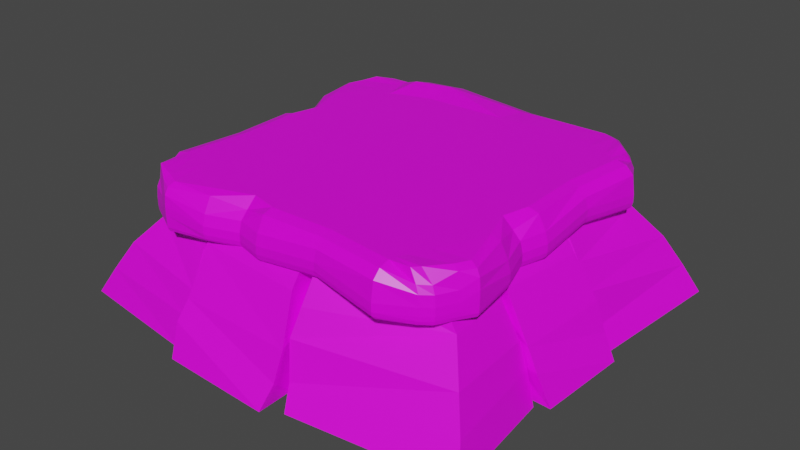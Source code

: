 # Source: fbx-grass-top-small.blend  (saved by Blender 2.80.75; exported with 4.5.12 LTS)
import bpy
from mathutils import Matrix  # noqa: F401  (used for matrix-valued properties, if any)

bpy.ops.wm.read_factory_settings(use_empty=True)
scene = bpy.context.scene
scene.name = 'Scene'

# ---- collections
col_collection = bpy.data.collections.new('Collection'); scene.collection.children.link(col_collection)

# ---- images (referenced by path relative to the original .blend; pixels are not part of the script)
import os
ASSET_DIR = os.environ.get("B2B_ASSET_DIR", "")  # directory of the original .blend (textures are referenced by path, not embedded)
HERE = os.path.dirname(os.path.abspath(__file__))  # packed textures are extracted next to this script under _unpacked/

def load_image(name, relpath, width, height, colorspace="sRGB"):
    """Load a texture the original file referenced (path relative to the .blend, or extracted next to this script)."""
    p = next((c for c in (os.path.join(HERE, relpath), os.path.join(ASSET_DIR, relpath)) if relpath and os.path.exists(c)), "")
    if p:
        img = bpy.data.images.load(p, check_existing=True)
        img.name = name
    else:  # same state as the original file: an image datablock whose file is absent (Cycles renders it pink)
        img = bpy.data.images.new(name, width, height)
        img.source = "FILE"
        img.filepath = "//" + (relpath or name)
    img.colorspace_settings.name = colorspace
    return img
img_texture_grass_png = load_image('Texture_Grass.png', 'Texture_Grass.png', 1024, 1024, 'sRGB')
img_texture_trees_and_rocks_png = load_image('texture-trees-and-rocks.png', 'texture-trees-and-rocks.png', 1024, 1024, 'sRGB')

# ---- materials (node trees are filled in below, after node groups)
mat_material_floor_grass = bpy.data.materials.new('Material_Floor_Grass')
mat_material_floor_grass.alpha_threshold = 0.0
mat_material_floor_grass.use_transparent_shadow = False
mat_material_floor_grass.line_color = (0.0, 0.0, 0.0, 1.0)
mat_material_001 = bpy.data.materials.new('Material.001')
mat_material_001.use_transparent_shadow = False

# ---- material node trees
mat_material_floor_grass.use_nodes = True; mat_material_floor_grass.node_tree.nodes.clear()
_N = mat_material_floor_grass.node_tree.nodes; _L = mat_material_floor_grass.node_tree.links
n0 = _N.new('ShaderNodeOutputMaterial'); n0.name = 'Material Output'; n0.location = (300, 300)
n1 = _N.new('ShaderNodeBsdfPrincipled'); n1.name = 'Principled BSDF'; n1.location = (10, 300)
n1.distribution = 'GGX'
n1.subsurface_method = 'BURLEY'
n1.inputs[2].default_value = 0.4
n1.inputs[3].default_value = 1.45
n1.inputs[27].default_value = (0.0, 0.0, 0.0, 1.0)
n1.inputs[28].default_value = 1.0
n2 = _N.new('ShaderNodeTexImage'); n2.name = 'Image Texture'; n2.location = (-280, 280)
n2.image = img_texture_grass_png
_L.new(n1.outputs[0], n0.inputs[0])
_L.new(n2.outputs[0], n1.inputs[0])
n0.is_active_output = True
mat_material_001.use_nodes = True; mat_material_001.node_tree.nodes.clear()
_N = mat_material_001.node_tree.nodes; _L = mat_material_001.node_tree.links
n0 = _N.new('ShaderNodeOutputMaterial'); n0.name = 'Material Output'; n0.location = (300, 300)
n1 = _N.new('ShaderNodeBsdfPrincipled'); n1.name = 'Principled BSDF'; n1.location = (10, 300)
n1.distribution = 'GGX'
n1.subsurface_method = 'BURLEY'
n1.inputs[3].default_value = 1.45
n1.inputs[27].default_value = (0.0, 0.0, 0.0, 1.0)
n1.inputs[28].default_value = 1.0
n2 = _N.new('ShaderNodeTexImage'); n2.name = 'Image Texture'; n2.location = (-280, 280)
n2.image = img_texture_trees_and_rocks_png
_L.new(n1.outputs[0], n0.inputs[0])
_L.new(n2.outputs[0], n1.inputs[0])
n0.is_active_output = True

# ---- world
world_world = bpy.data.worlds.new('World'); scene.world = world_world
world_world.use_nodes = True; world_world.node_tree.nodes.clear()
_N = world_world.node_tree.nodes; _L = world_world.node_tree.links
n0 = _N.new('ShaderNodeOutputWorld'); n0.name = 'World Output'; n0.location = (300, 300)
n1 = _N.new('ShaderNodeBackground'); n1.name = 'Background'; n1.location = (10, 300)
n1.inputs[0].default_value = (0.05088, 0.05088, 0.05088, 1.0)
_L.new(n1.outputs[0], n0.inputs[0])
n0.is_active_output = True
world_world.color = (0.05088, 0.05088, 0.05088)
world_world.use_sun_shadow = False
world_world.sun_shadow_jitter_overblur = 0.0

# ---- meshes
me_cube = bpy.data.meshes.new('Cube')
me_cube.from_pydata([(1.929, -2.071, 1.742), (2.163, -1.52, 1.456), (2.114, -1.716, 1.892), (1.93, -1.984, 1.911), (2.201, -1.527, 1.883), (1.832, -2.04, 1.892), (2.208, -1.741, 1.282), (2.076, -1.98, 1.282), (2.307, -1.554, 1.272), (1.939, -2.076, 1.282), (2.292, -1.55, 1.832), (1.714, -1.612, 1.892), (1.641, -1.864, 1.892), (1.474, -1.545, 1.892), (1.862, -1.44, 1.892), (1.776, 1.568, 1.389), (1.667, 0.6825, 1.389), (1.689, -0.1729, 1.297), (1.599, -0.5285, 1.297), (1.747, -0.9672, 1.297), (2.226, -1.747, 1.298), (2.057, 1.568, 1.892), (1.948, 0.6825, 1.892), (1.971, -0.1729, 1.892), (1.88, -0.5285, 1.892), (2.028, -0.9672, 1.892), (2.098, -1.987, 1.298), (2.327, -1.559, 1.289), (2.167, -0.9672, 1.855), (2.019, -0.5285, 1.764), (2.109, -0.1729, 1.855), (2.087, 0.6825, 1.855), (2.196, 1.568, 1.855), (1.966, -2.085, 1.298), (2.268, -0.9672, 1.662), (2.12, -0.5285, 1.662), (2.211, -0.1729, 1.662), (2.188, 0.6825, 1.754), (2.297, 1.568, 1.754), (2.244, -1.752, 1.509), (2.305, -0.9672, 1.524), (2.157, -0.5285, 1.524), (2.248, -0.1729, 1.524), (2.225, 0.6825, 1.615), (2.334, 1.568, 1.509), (2.334, 1.568, 1.404), (2.225, 0.6825, 1.51), (2.248, -0.1729, 1.418), (2.157, -0.5285, 1.418), (2.305, -0.9672, 1.418), (2.118, -1.994, 1.509), (2.347, -1.563, 1.606), (2.289, -0.9672, 1.358), (2.141, -0.5285, 1.358), (2.232, -0.1729, 1.358), (2.209, 0.6825, 1.449), (2.318, 1.568, 1.343), (1.989, -2.095, 1.509), (2.245, -0.9672, 1.313), (2.097, -0.5285, 1.313), (2.187, -0.1729, 1.313), (2.164, 0.6825, 1.405), (2.274, 1.568, 1.298), (1.79, -1.895, 1.389), (2.184, -0.9672, 1.297), (2.036, -0.5285, 1.389), (2.126, -0.1729, 1.297), (2.104, 0.6825, 1.389), (2.213, 1.568, 1.282), (1.568, -2.318, 1.343), (1.568, -2.334, 1.509), (2.039, -1.695, 1.389), (1.701, -1.876, 1.453), (1.243, -0.9672, 1.892), (1.123, -0.5285, 1.892), (1.196, -0.1729, 1.892), (1.178, 0.6825, 1.892), (1.52, 2.163, 1.456), (1.876, 1.701, 1.453), (1.695, 2.039, 1.389), (1.895, 1.79, 1.389), (2.095, 1.989, 1.509), (1.563, 2.347, 1.606), (1.994, 2.118, 1.509), (1.752, 2.244, 1.509), (2.085, 1.966, 1.298), (1.559, 2.327, 1.289), (1.987, 2.098, 1.298), (1.747, 2.226, 1.298), (2.076, 1.939, 1.282), (1.554, 2.307, 1.272), (1.98, 2.076, 1.282), (1.741, 2.208, 1.282), (2.04, 1.832, 1.892), (1.527, 2.201, 1.883), (1.902, 1.945, 1.911), (1.716, 2.114, 1.892), (1.977, 1.578, 1.892), (1.44, 1.862, 1.892), (1.545, 1.474, 1.892), (1.864, 1.641, 1.892), (1.612, 1.714, 1.892), (1.55, 2.292, 1.832), (2.071, 1.929, 1.742), (1.738, 2.195, 1.844), (1.976, 2.065, 1.74), (1.563, 2.347, 1.5), (2.095, 1.99, 1.404), (1.752, 2.244, 1.404), (1.994, 2.118, 1.404), (1.562, 2.342, 1.333), (2.093, 1.984, 1.343), (1.75, 2.24, 1.343), (1.992, 2.113, 1.343), (1.56, 2.335, 1.744), (2.09, 1.975, 1.647), (1.749, 2.233, 1.647), (1.99, 2.105, 1.647), (-1.333, 2.283, 1.369), (-0.8076, 2.366, 1.456), (0.3522, 2.34, 1.379), (0.8322, 2.333, 1.379), (0.8054, 2.13, 1.456), (0.3199, 2.08, 1.379), (-0.8292, 2.047, 1.456), (-1.339, 1.907, 1.369), (-1.331, 2.356, 1.821), (-0.8034, 2.427, 1.821), (0.3586, 2.39, 1.744), (0.8375, 2.372, 1.744), (0.8398, 2.389, 1.606), (0.3614, 2.412, 1.606), (-0.8015, 2.454, 1.683), (-1.331, 2.388, 1.596), (0.8398, 2.389, 1.5), (0.3614, 2.412, 1.5), (-0.8015, 2.454, 1.577), (-1.331, 2.388, 1.49), (-1.331, 2.374, 1.43), (-0.8023, 2.442, 1.517), (0.3602, 2.403, 1.439), (0.8388, 2.381, 1.439), (0.836, 2.361, 1.395), (0.3568, 2.376, 1.395), (-0.8046, 2.41, 1.472), (-1.332, 2.336, 1.385), (-1.375, 1.602, 1.892), (-0.9165, 1.743, 1.892), (0.2148, 1.777, 1.892), (0.7364, 1.829, 1.892), (0.8022, 2.184, 1.883), (0.2982, 2.149, 1.883), (-0.8674, 2.132, 1.96), (-1.373, 2.007, 1.96), (0.8294, 2.312, 1.827), (0.3488, 2.313, 1.822), (-0.8099, 2.333, 1.894), (-1.333, 2.245, 1.889), (2.195, -1.738, 1.844), (2.065, -1.976, 1.74), (2.347, -1.563, 1.5), (1.99, -2.095, 1.404), (2.244, -1.752, 1.404), (2.118, -1.994, 1.404), (2.342, -1.562, 1.333), (1.984, -2.093, 1.343), (2.24, -1.75, 1.343), (2.113, -1.992, 1.343), (2.335, -1.56, 1.744), (1.975, -2.09, 1.647), (2.233, -1.749, 1.647), (2.105, -1.99, 1.647), (-2.071, -1.929, 1.742), (-1.52, -2.163, 1.456), (-1.716, -2.114, 1.892), (-1.999, -2.013, 1.911), (-1.527, -2.201, 1.883), (-2.04, -1.832, 1.892), (-1.741, -2.208, 1.282), (-1.98, -2.076, 1.282), (-1.554, -2.307, 1.272), (-2.076, -1.939, 1.282), (-1.55, -2.292, 1.832), (-1.612, -1.714, 1.892), (-1.864, -1.641, 1.892), (-1.44, -1.862, 1.892), (-2.213, -1.568, 1.282), (-1.747, -2.226, 1.298), (-1.987, -2.098, 1.298), (-1.559, -2.327, 1.289), (-2.085, -1.966, 1.298), (-1.752, -2.244, 1.509), (-1.994, -2.118, 1.509), (-1.563, -2.347, 1.606), (-2.095, -1.989, 1.509), (-1.895, -1.79, 1.389), (-2.274, -1.568, 1.298), (-2.318, -1.568, 1.343), (-2.334, -1.568, 1.404), (-2.057, -1.568, 1.892), (-2.297, -1.568, 1.754), (-2.196, -1.568, 1.855), (-1.695, -2.039, 1.389), (-1.876, -1.701, 1.453), (-1.738, -2.195, 1.844), (-1.976, -2.065, 1.74), (-1.563, -2.347, 1.5), (-2.095, -1.99, 1.404), (-1.752, -2.244, 1.404), (-1.994, -2.118, 1.404), (-1.562, -2.342, 1.333), (-2.093, -1.984, 1.343), (-1.75, -2.24, 1.343), (-1.992, -2.113, 1.343), (-1.56, -2.335, 1.744), (-2.09, -1.975, 1.647), (-1.749, -2.233, 1.647), (-1.99, -2.105, 1.647), (-1.929, 2.071, 1.742), (-2.163, 1.52, 1.456), (-1.578, 1.977, 1.892), (-2.114, 1.716, 1.892), (-2.028, 1.917, 1.911), (-2.201, 1.527, 1.883), (-1.832, 2.04, 1.892), (-2.208, 1.741, 1.282), (-2.076, 1.98, 1.282), (-2.307, 1.554, 1.272), (-1.939, 2.076, 1.282), (-2.292, 1.55, 1.832), (-1.714, 1.612, 1.892), (-1.641, 1.864, 1.892), (-1.474, 1.545, 1.892), (-1.862, 1.44, 1.892), (-1.568, 2.213, 1.282), (-2.226, 1.747, 1.298), (-2.098, 1.987, 1.298), (-2.327, 1.559, 1.289), (-1.966, 2.085, 1.298), (-2.244, 1.752, 1.509), (-2.118, 1.994, 1.509), (-2.347, 1.563, 1.606), (-1.989, 2.095, 1.509), (-1.79, 1.895, 1.389), (-1.568, 2.274, 1.298), (-1.568, 2.318, 1.343), (-1.568, 2.334, 1.404), (-1.568, 2.334, 1.509), (-1.568, 2.057, 1.892), (-1.568, 1.776, 1.389), (-1.568, 2.297, 1.754), (-1.568, 2.196, 1.855), (-2.039, 1.695, 1.389), (-1.701, 1.876, 1.453), (-2.195, 1.738, 1.844), (-2.065, 1.976, 1.74), (-2.347, 1.563, 1.5), (-1.99, 2.095, 1.404), (-2.244, 1.752, 1.404), (-2.118, 1.994, 1.404), (-2.342, 1.562, 1.333), (-1.984, 2.093, 1.343), (-2.24, 1.75, 1.343), (-2.113, 1.992, 1.343), (-2.335, 1.56, 1.744), (-1.975, 2.09, 1.647), (-2.233, 1.749, 1.647), (-2.105, 1.99, 1.647), (1.568, -1.776, 1.389), (0.6825, -1.667, 1.389), (-0.1729, -1.689, 1.297), (-0.5285, -1.599, 1.297), (-0.9672, -1.747, 1.297), (1.568, -2.057, 1.892), (0.6825, -1.948, 1.892), (-0.1729, -1.971, 1.892), (-0.5285, -1.88, 1.892), (-0.9672, -2.028, 1.892), (-0.9672, -2.167, 1.855), (-0.5285, -2.019, 1.764), (-0.1729, -2.109, 1.855), (0.6825, -2.087, 1.855), (1.568, -2.196, 1.855), (-0.9672, -2.268, 1.662), (-0.5285, -2.12, 1.662), (-0.1729, -2.211, 1.662), (0.6825, -2.188, 1.754), (1.568, -2.297, 1.754), (-0.9672, -2.305, 1.524), (-0.5285, -2.157, 1.524), (-0.1729, -2.248, 1.524), (0.6825, -2.225, 1.615), (1.568, -2.334, 1.404), (0.6825, -2.225, 1.51), (-0.1729, -2.248, 1.418), (-0.5285, -2.157, 1.418), (-0.9672, -2.305, 1.418), (-0.9672, -2.289, 1.358), (-0.5285, -2.141, 1.358), (-0.1729, -2.232, 1.358), (0.6825, -2.209, 1.449), (-0.9672, -2.245, 1.313), (-0.5285, -2.097, 1.313), (-0.1729, -2.187, 1.313), (0.6825, -2.164, 1.405), (1.568, -2.274, 1.298), (-0.9672, -2.184, 1.297), (-0.5285, -2.036, 1.389), (-0.1729, -2.126, 1.297), (0.6825, -2.104, 1.389), (1.568, -2.213, 1.282), (-0.9672, -1.243, 1.892), (-0.5285, -1.123, 1.892), (-0.1729, -1.196, 1.892), (0.6825, -1.178, 1.892), (1.578, -1.977, 1.892), (-1.776, -1.568, 1.389), (-1.667, -0.6825, 1.389), (-1.689, 0.1729, 1.297), (-1.599, 0.5285, 1.297), (-1.747, 0.9672, 1.297), (-1.948, -0.6825, 1.892), (-1.971, 0.1729, 1.892), (-1.88, 0.5285, 1.892), (-2.028, 0.9672, 1.892), (-2.167, 0.9672, 1.855), (-2.019, 0.5285, 1.764), (-2.109, 0.1729, 1.855), (-2.087, -0.6825, 1.855), (-2.268, 0.9672, 1.662), (-2.12, 0.5285, 1.662), (-2.211, 0.1729, 1.662), (-2.188, -0.6825, 1.754), (-2.305, 0.9672, 1.524), (-2.157, 0.5285, 1.524), (-2.248, 0.1729, 1.524), (-2.225, -0.6825, 1.615), (-2.334, -1.568, 1.509), (-2.225, -0.6825, 1.51), (-2.248, 0.1729, 1.418), (-2.157, 0.5285, 1.418), (-2.305, 0.9672, 1.418), (-2.289, 0.9672, 1.358), (-2.141, 0.5285, 1.358), (-2.232, 0.1729, 1.358), (-2.209, -0.6825, 1.449), (-2.245, 0.9672, 1.313), (-2.097, 0.5285, 1.313), (-2.187, 0.1729, 1.313), (-2.164, -0.6825, 1.405), (-2.184, 0.9672, 1.297), (-2.036, 0.5285, 1.389), (-2.126, 0.1729, 1.297), (-2.104, -0.6825, 1.389), (-1.243, 0.9672, 1.892), (-1.123, 0.5285, 1.892), (-1.196, 0.1729, 1.892), (-1.178, -0.6825, 1.892), (-1.977, -1.578, 1.892), (-1.545, -1.474, 1.892)], [], [(7, 26, 33, 9), (6, 20, 26, 7), (8, 27, 20, 6), (167, 163, 161, 165), (166, 162, 163, 167), (164, 160, 162, 166), (26, 167, 165, 33), (20, 166, 167, 26), (44, 43, 46, 45), (43, 42, 47, 46), (42, 41, 48, 47), (41, 40, 49, 48), (27, 164, 166, 20), (62, 61, 67, 68), (61, 60, 66, 67), (60, 59, 65, 66), (59, 58, 64, 65), (50, 171, 169, 57), (56, 55, 61, 62), (55, 54, 60, 61), (54, 53, 59, 60), (53, 52, 58, 59), (39, 170, 171, 50), (45, 46, 55, 56), (46, 47, 54, 55), (47, 48, 53, 54), (48, 49, 52, 53), (51, 168, 170, 39), (68, 67, 16, 15), (67, 66, 17, 16), (66, 65, 18, 17), (65, 64, 19, 18), (3, 12, 315, 5), (38, 37, 43, 44), (37, 36, 42, 43), (36, 35, 41, 42), (35, 34, 40, 41), (2, 11, 12, 3), (32, 31, 37, 38), (31, 30, 36, 37), (30, 29, 35, 36), (29, 28, 34, 35), (4, 14, 11, 2), (21, 22, 31, 32), (22, 23, 30, 31), (23, 24, 29, 30), (24, 25, 28, 29), (11, 14, 13), (12, 11, 13), (315, 12, 13), (73, 25, 24, 74), (74, 24, 23, 75), (75, 23, 22, 76), (21, 32, 103, 93), (44, 45, 107, 81), (68, 15, 78, 89), (32, 38, 115, 103), (62, 68, 89, 85), (45, 56, 111, 107), (56, 62, 85, 111), (38, 44, 81, 115), (76, 22, 21, 97, 99), (273, 282, 0, 5), (97, 21, 93), (63, 7, 9, 72), (71, 6, 7, 63), (1, 8, 6, 71), (171, 159, 0, 169), (170, 158, 159, 171), (315, 273, 5), (168, 10, 158, 170), (287, 70, 57, 169), (69, 305, 33, 165), (292, 69, 165, 161), (305, 310, 9, 33), (282, 287, 169, 0), (310, 268, 72, 9), (97, 100, 99), (100, 101, 99), (101, 98, 99), (94, 98, 101, 96), (96, 101, 100, 95), (95, 100, 97, 93), (82, 114, 116, 84), (84, 116, 117, 83), (83, 117, 115, 81), (86, 110, 112, 88), (88, 112, 113, 87), (87, 113, 111, 85), (110, 106, 108, 112), (112, 108, 109, 113), (113, 109, 107, 111), (90, 86, 88, 92), (92, 88, 87, 91), (91, 87, 85, 89), (114, 102, 104, 116), (116, 104, 105, 117), (117, 105, 103, 115), (77, 90, 92, 79), (79, 92, 91, 80), (80, 91, 89, 78), (106, 82, 84, 108), (108, 84, 83, 109), (109, 83, 81, 107), (102, 94, 96, 104), (104, 96, 95, 105), (105, 95, 93, 103), (70, 292, 161, 57), (90, 77, 122, 121), (121, 122, 123, 120), (120, 123, 124, 119), (119, 124, 125, 118), (114, 82, 130, 129), (129, 130, 131, 128), (128, 131, 132, 127), (127, 132, 133, 126), (98, 94, 150, 149), (149, 150, 151, 148), (148, 151, 152, 147), (147, 152, 153, 146), (86, 90, 121, 142), (142, 121, 120, 143), (143, 120, 119, 144), (144, 119, 118, 145), (110, 86, 142, 141), (141, 142, 143, 140), (140, 143, 144, 139), (139, 144, 145, 138), (82, 106, 134, 130), (130, 134, 135, 131), (131, 135, 136, 132), (132, 136, 137, 133), (106, 110, 141, 134), (134, 141, 140, 135), (135, 140, 139, 136), (136, 139, 138, 137), (94, 102, 154, 150), (150, 154, 155, 151), (151, 155, 156, 152), (152, 156, 157, 153), (102, 114, 129, 154), (154, 129, 128, 155), (155, 128, 127, 156), (156, 127, 126, 157), (160, 51, 39, 162), (162, 39, 50, 163), (163, 50, 57, 161), (10, 4, 2, 158), (158, 2, 3, 159), (159, 3, 5, 0), (179, 188, 190, 181), (178, 187, 188, 179), (180, 189, 187, 178), (213, 209, 207, 211), (212, 208, 209, 213), (210, 206, 208, 212), (188, 213, 211, 190), (187, 212, 213, 188), (189, 210, 212, 187), (192, 217, 215, 194), (191, 216, 217, 192), (193, 214, 216, 191), (175, 184, 358, 177), (174, 183, 184, 175), (176, 185, 183, 174), (183, 185, 359), (184, 183, 359), (358, 184, 359), (199, 201, 172, 177), (195, 179, 181, 203), (202, 178, 179, 195), (173, 180, 178, 202), (217, 205, 172, 215), (216, 204, 205, 217), (358, 199, 177), (214, 182, 204, 216), (200, 337, 194, 215), (197, 196, 190, 211), (198, 197, 211, 207), (196, 186, 181, 190), (201, 200, 215, 172), (186, 316, 203, 181), (337, 198, 207, 194), (206, 193, 191, 208), (208, 191, 192, 209), (209, 192, 194, 207), (182, 176, 174, 204), (204, 174, 175, 205), (205, 175, 177, 172), (226, 236, 238, 228), (225, 235, 236, 226), (227, 237, 235, 225), (263, 259, 257, 261), (262, 258, 259, 263), (260, 256, 258, 262), (236, 263, 261, 238), (235, 262, 263, 236), (237, 260, 262, 235), (240, 267, 265, 242), (239, 266, 267, 240), (241, 264, 266, 239), (222, 231, 220, 224), (221, 230, 231, 222), (223, 233, 230, 221), (230, 233, 232), (231, 230, 232), (220, 231, 232), (248, 251, 218, 224), (243, 226, 228, 253), (252, 225, 226, 243), (219, 227, 225, 252), (267, 255, 218, 265), (266, 254, 255, 267), (220, 248, 224), (264, 229, 254, 266), (250, 247, 242, 265), (245, 244, 238, 261), (246, 245, 261, 257), (244, 234, 228, 238), (251, 250, 265, 218), (234, 249, 253, 228), (247, 246, 257, 242), (256, 241, 239, 258), (258, 239, 240, 259), (259, 240, 242, 257), (229, 223, 221, 254), (254, 221, 222, 255), (255, 222, 224, 218), (70, 291, 293, 292), (291, 290, 294, 293), (290, 289, 295, 294), (289, 288, 296, 295), (305, 304, 309, 310), (304, 303, 308, 309), (303, 302, 307, 308), (302, 301, 306, 307), (69, 300, 304, 305), (300, 299, 303, 304), (299, 298, 302, 303), (298, 297, 301, 302), (292, 293, 300, 69), (293, 294, 299, 300), (294, 295, 298, 299), (295, 296, 297, 298), (310, 309, 269, 268), (309, 308, 270, 269), (308, 307, 271, 270), (307, 306, 272, 271), (287, 286, 291, 70), (286, 285, 290, 291), (285, 284, 289, 290), (284, 283, 288, 289), (282, 281, 286, 287), (281, 280, 285, 286), (280, 279, 284, 285), (279, 278, 283, 284), (273, 274, 281, 282), (274, 275, 280, 281), (275, 276, 279, 280), (276, 277, 278, 279), (311, 277, 276, 312), (312, 276, 275, 313), (313, 275, 274, 314), (314, 274, 273, 315, 13), (337, 336, 338, 198), (336, 335, 339, 338), (335, 334, 340, 339), (334, 333, 341, 340), (196, 349, 353, 186), (349, 348, 352, 353), (348, 347, 351, 352), (347, 346, 350, 351), (197, 345, 349, 196), (345, 344, 348, 349), (344, 343, 347, 348), (343, 342, 346, 347), (198, 338, 345, 197), (338, 339, 344, 345), (339, 340, 343, 344), (340, 341, 342, 343), (186, 353, 317, 316), (353, 352, 318, 317), (352, 351, 319, 318), (351, 350, 320, 319), (200, 332, 336, 337), (332, 331, 335, 336), (331, 330, 334, 335), (330, 329, 333, 334), (201, 328, 332, 200), (328, 327, 331, 332), (327, 326, 330, 331), (326, 325, 329, 330), (199, 321, 328, 201), (321, 322, 327, 328), (322, 323, 326, 327), (323, 324, 325, 326), (354, 324, 323, 355), (355, 323, 322, 356), (356, 322, 321, 357), (357, 321, 199, 358, 359), (1, 19, 64, 8), (8, 64, 58, 27), (27, 58, 52, 164), (164, 52, 49, 160), (40, 51, 160, 49), (34, 168, 51, 40), (168, 34, 28, 10), (25, 4, 10, 28), (14, 4, 25, 73), (180, 173, 272, 306), (189, 180, 306, 301), (210, 189, 301, 297), (206, 210, 297, 296), (193, 206, 296, 288), (214, 193, 288, 283), (182, 214, 283, 278), (176, 182, 278, 277), (185, 176, 277, 311), (227, 219, 320, 350), (237, 227, 350, 346), (260, 237, 346, 342), (256, 260, 342, 341), (241, 256, 341, 333), (264, 241, 333, 329), (229, 264, 329, 325), (223, 229, 325, 324), (233, 223, 324, 354), (118, 125, 249, 234), (145, 118, 234, 244), (138, 145, 244, 245), (137, 138, 245, 246), (133, 137, 246, 247), (126, 133, 247, 250), (157, 126, 250, 251), (153, 157, 251, 248), (146, 153, 248, 220, 232), (13, 14, 73, 74, 75, 76, 99, 98, 149, 148, 147, 146, 232, 233, 354, 355, 356, 357, 359, 185, 311, 312, 313, 314)])
_uv = me_cube.uv_layers.new(name='UVMap')
_uv.uv.foreach_set('vector', [0.02741, 0.03844, 0.02502, 0.0377, 0.0393, 0.02644, 0.04228, 0.02747, 0.01305, 0.06571, 0.01102, 0.06515, 0.02502, 0.0377, 0.02741, 0.03844, 0.00223, 0.08713, 5.55e-05, 0.08662, 0.01102, 0.06515, 0.01305, 0.06571, 0.6417, 0.5889, 0.6482, 0.5886, 0.648, 0.6071, 0.6415, 0.6075, 0.6428, 0.5621, 0.6493, 0.5618, 0.6482, 0.5886, 0.6417, 0.5889, 0.6426, 0.5409, 0.6606, 0.5405, 0.6493, 0.5618, 0.6428, 0.5621, 0.637, 0.5901, 0.6417, 0.5889, 0.6415, 0.6075, 0.6368, 0.6088, 0.6381, 0.5632, 0.6428, 0.5621, 0.6417, 0.5889, 0.637, 0.5901, 0.2824, 0.6064, 0.2824, 0.5425, 0.2938, 0.5438, 0.2938, 0.6077, 0.5362, 0.6116, 0.5467, 0.5405, 0.5581, 0.5406, 0.5476, 0.6117, 0.2145, 0.583, 0.2425, 0.5774, 0.2453, 0.5891, 0.2173, 0.5947, 0.1391, 0.5549, 0.1411, 0.6024, 0.1297, 0.603, 0.1277, 0.5555, 0.6378, 0.5421, 0.6426, 0.5409, 0.6428, 0.5621, 0.6381, 0.5632, 0.004832, 0.4446, 0.01688, 0.3435, 0.02346, 0.3435, 0.01141, 0.4446, 0.01688, 0.3435, 0.01476, 0.2454, 0.02133, 0.2453, 0.02346, 0.3435, 0.01476, 0.2454, 0.02468, 0.2047, 0.03121, 0.2049, 0.02133, 0.2453, 0.02468, 0.2047, 0.008794, 0.1544, 0.01537, 0.1544, 0.03121, 0.2049, 0.6596, 0.5887, 0.6747, 0.5897, 0.6745, 0.6084, 0.6594, 0.6072, 0.0, 0.4447, 0.01205, 0.3436, 0.01688, 0.3435, 0.004832, 0.4446, 0.01205, 0.3436, 0.009925, 0.2454, 0.01476, 0.2454, 0.01688, 0.3435, 0.009925, 0.2454, 0.01985, 0.2048, 0.02468, 0.2047, 0.01476, 0.2454, 0.01985, 0.2048, 0.003962, 0.1545, 0.008794, 0.1544, 0.02468, 0.2047, 0.6607, 0.5618, 0.6757, 0.5628, 0.6747, 0.5897, 0.6596, 0.5887, 0.2938, 0.6077, 0.2938, 0.5438, 0.3004, 0.543, 0.3004, 0.6069, 0.5476, 0.6117, 0.5581, 0.5406, 0.5647, 0.542, 0.5541, 0.6131, 0.2173, 0.5947, 0.2453, 0.5891, 0.2484, 0.5954, 0.2204, 0.601, 0.1277, 0.5555, 0.1297, 0.603, 0.1231, 0.602, 0.121, 0.5545, 0.672, 0.5406, 0.687, 0.5417, 0.6757, 0.5628, 0.6607, 0.5618, 0.01141, 0.4446, 0.02346, 0.3435, 0.0708, 0.3437, 0.0587, 0.445, 0.02346, 0.3435, 0.02133, 0.2453, 0.06868, 0.2455, 0.0708, 0.3437, 0.02133, 0.2453, 0.03121, 0.2049, 0.0786, 0.2048, 0.06868, 0.2455, 0.03121, 0.2049, 0.01537, 0.1544, 0.06271, 0.1545, 0.0786, 0.2048, 0.9609, 0.03578, 0.9296, 0.04954, 0.9228, 0.03663, 0.9502, 0.02943, 0.5206, 0.6774, 0.5212, 0.6145, 0.5362, 0.6116, 0.5471, 0.6747, 0.5212, 0.6145, 0.5317, 0.5434, 0.5467, 0.5405, 0.5362, 0.6116, 0.2141, 0.5667, 0.2421, 0.5611, 0.2425, 0.5774, 0.2145, 0.583, 0.1539, 0.5512, 0.156, 0.5987, 0.1411, 0.6024, 0.1391, 0.5549, 0.9808, 0.06657, 0.9374, 0.07841, 0.9296, 0.04954, 0.9609, 0.03578, 0.9891, 0.4426, 0.9774, 0.3412, 0.9883, 0.3413, 1.0, 0.4428, 0.5101, 0.6225, 0.5107, 0.5514, 0.5317, 0.5434, 0.5212, 0.6145, 0.2179, 0.5425, 0.2484, 0.547, 0.2421, 0.5611, 0.2141, 0.5667, 0.1645, 0.5425, 0.1765, 0.5895, 0.156, 0.5987, 0.1539, 0.5512, 0.9901, 0.08816, 0.9534, 0.09808, 0.9374, 0.07841, 0.9808, 0.06657, 0.9741, 0.4426, 0.9624, 0.3412, 0.9774, 0.3412, 0.9891, 0.4426, 0.9624, 0.3412, 0.965, 0.2432, 0.98, 0.2433, 0.9774, 0.3412, 0.965, 0.2432, 0.9552, 0.2025, 0.9702, 0.2026, 0.98, 0.2433, 0.9552, 0.2025, 0.9713, 0.1523, 0.9863, 0.1523, 0.9702, 0.2026, 0.9374, 0.07841, 0.9534, 0.09808, 0.9114, 0.08598, 0.9296, 0.04954, 0.9374, 0.07841, 0.9114, 0.08598, 0.9228, 0.03663, 0.9296, 0.04954, 0.9114, 0.08598, 0.8863, 0.1522, 0.9713, 0.1523, 0.9552, 0.2025, 0.8732, 0.2024, 0.8732, 0.2024, 0.9552, 0.2025, 0.965, 0.2432, 0.8811, 0.2431, 0.8811, 0.2431, 0.965, 0.2432, 0.9624, 0.3412, 0.879, 0.341, 0.9741, 0.4426, 0.9891, 0.4426, 0.9754, 0.484, 0.9722, 0.4728, 0.5471, 0.6747, 0.5585, 0.6748, 0.558, 0.7283, 0.5466, 0.7282, 0.01141, 0.4446, 0.0587, 0.445, 0.04777, 0.4603, 0.02609, 0.4871, 0.5095, 0.6855, 0.5206, 0.6774, 0.5316, 0.7273, 0.5214, 0.725, 0.004832, 0.4446, 0.01141, 0.4446, 0.02609, 0.4871, 0.02508, 0.4903, 0.5585, 0.6748, 0.5651, 0.6762, 0.5646, 0.7281, 0.558, 0.7283, 0.5651, 0.6762, 0.5699, 0.6798, 0.5694, 0.7273, 0.5646, 0.7281, 0.5206, 0.6774, 0.5471, 0.6747, 0.5466, 0.7282, 0.5316, 0.7273, 0.879, 0.341, 0.9624, 0.3412, 0.9741, 0.4426, 0.9654, 0.4438, 0.9187, 0.4317, 0.7024, 0.6463, 0.6976, 0.6546, 0.6849, 0.6118, 0.7017, 0.6195, 0.9654, 0.4438, 0.9741, 0.4426, 0.9722, 0.4728, 0.05824, 0.04852, 0.02741, 0.03844, 0.04228, 0.02747, 0.06792, 0.0509, 0.03124, 0.07138, 0.01305, 0.06571, 0.02741, 0.03844, 0.05824, 0.04852, 0.01777, 0.09147, 0.00223, 0.08713, 0.01305, 0.06571, 0.03124, 0.07138, 0.6747, 0.5897, 0.6849, 0.5928, 0.6849, 0.6118, 0.6745, 0.6084, 0.6757, 0.5628, 0.6972, 0.5659, 0.6849, 0.5928, 0.6747, 0.5897, 0.9228, 0.03663, 0.9217, 0.02738, 0.9502, 0.02943, 0.687, 0.5417, 0.6967, 0.5453, 0.6972, 0.5659, 0.6757, 0.5628, 0.686, 0.6606, 0.6593, 0.6627, 0.6594, 0.6072, 0.6745, 0.6084, 0.6414, 0.6616, 0.6369, 0.6589, 0.6368, 0.6088, 0.6415, 0.6075, 0.6479, 0.6626, 0.6414, 0.6616, 0.6415, 0.6075, 0.648, 0.6071, 0.08247, 0.005043, 0.08245, 0.01195, 0.04228, 0.02747, 0.0393, 0.02644, 0.6976, 0.6546, 0.686, 0.6606, 0.6745, 0.6084, 0.6849, 0.6118, 0.08245, 0.01195, 0.08226, 0.06226, 0.06792, 0.0509, 0.04228, 0.02747, 0.9654, 0.4438, 0.9532, 0.451, 0.9187, 0.4317, 0.9532, 0.451, 0.9259, 0.4592, 0.9187, 0.4317, 0.9259, 0.4592, 0.9073, 0.4762, 0.9187, 0.4317, 0.9166, 0.515, 0.9073, 0.4762, 0.9259, 0.4592, 0.937, 0.5051, 0.937, 0.5051, 0.9259, 0.4592, 0.9532, 0.451, 0.9572, 0.4857, 0.9572, 0.4857, 0.9532, 0.451, 0.9654, 0.4438, 0.9722, 0.4728, 0.5355, 0.8001, 0.5206, 0.7992, 0.5312, 0.7758, 0.5462, 0.7766, 0.5462, 0.7766, 0.5312, 0.7758, 0.5315, 0.7459, 0.5465, 0.7467, 0.5465, 0.7467, 0.5315, 0.7459, 0.5316, 0.7273, 0.5466, 0.7282, 0.5699, 0.7992, 0.565, 0.8, 0.5642, 0.7765, 0.569, 0.7758, 0.569, 0.7758, 0.5642, 0.7765, 0.5644, 0.7467, 0.5693, 0.7459, 0.5693, 0.7459, 0.5644, 0.7467, 0.5646, 0.7281, 0.5694, 0.7273, 0.565, 0.8, 0.547, 0.8002, 0.5576, 0.7767, 0.5642, 0.7765, 0.5642, 0.7765, 0.5576, 0.7767, 0.5579, 0.7469, 0.5644, 0.7467, 0.5644, 0.7467, 0.5579, 0.7469, 0.558, 0.7283, 0.5646, 0.7281, 0.08255, 0.5294, 0.08202, 0.5317, 0.06169, 0.5201, 0.06226, 0.518, 0.06226, 0.518, 0.06169, 0.5201, 0.03573, 0.5053, 0.03647, 0.5028, 0.03647, 0.5028, 0.03573, 0.5053, 0.02508, 0.4903, 0.02609, 0.4871, 0.5206, 0.7992, 0.511, 0.7964, 0.5099, 0.7734, 0.5312, 0.7758, 0.5312, 0.7758, 0.5099, 0.7734, 0.5215, 0.7437, 0.5315, 0.7459, 0.5315, 0.7459, 0.5215, 0.7437, 0.5214, 0.725, 0.5316, 0.7273, 0.08613, 0.5133, 0.08255, 0.5294, 0.06226, 0.518, 0.06732, 0.4989, 0.06732, 0.4989, 0.06226, 0.518, 0.03647, 0.5028, 0.0457, 0.4704, 0.0457, 0.4704, 0.03647, 0.5028, 0.02609, 0.4871, 0.04777, 0.4603, 0.547, 0.8002, 0.5355, 0.8001, 0.5462, 0.7766, 0.5576, 0.7767, 0.5576, 0.7767, 0.5462, 0.7766, 0.5465, 0.7467, 0.5579, 0.7469, 0.5579, 0.7469, 0.5465, 0.7467, 0.5466, 0.7282, 0.558, 0.7283, 0.9191, 0.5255, 0.9166, 0.515, 0.937, 0.5051, 0.9394, 0.5144, 0.5099, 0.7734, 0.5048, 0.7685, 0.503, 0.7398, 0.5215, 0.7437, 0.5215, 0.7437, 0.503, 0.7398, 0.5052, 0.7195, 0.5214, 0.725, 0.6593, 0.6627, 0.6479, 0.6626, 0.648, 0.6071, 0.6594, 0.6072, 0.08255, 0.5294, 0.08613, 0.5133, 0.1636, 0.5099, 0.1606, 0.5328, 0.1606, 0.5328, 0.1636, 0.5099, 0.2162, 0.504, 0.2126, 0.5339, 0.2126, 0.5339, 0.2162, 0.504, 0.3406, 0.5009, 0.3381, 0.5374, 0.3381, 0.5374, 0.3406, 0.5009, 0.3958, 0.485, 0.395, 0.5281, 0.5206, 0.7992, 0.5355, 0.8001, 0.535, 0.862, 0.52, 0.8606, 0.52, 0.8606, 0.535, 0.862, 0.5347, 0.9025, 0.5197, 0.9008, 0.5197, 0.9008, 0.5347, 0.9025, 0.5255, 0.9999, 0.5105, 0.9977, 0.5812, 0.639, 0.5962, 0.637, 0.5955, 0.6874, 0.5805, 0.6898, 0.9073, 0.4762, 0.9166, 0.515, 0.8381, 0.5129, 0.831, 0.4722, 0.831, 0.4722, 0.8381, 0.5129, 0.7835, 0.5088, 0.7746, 0.4662, 0.7746, 0.4662, 0.7835, 0.5088, 0.6574, 0.5066, 0.6521, 0.4621, 0.6521, 0.4621, 0.6574, 0.5066, 0.6026, 0.4922, 0.6024, 0.4459, 0.08202, 0.5317, 0.08255, 0.5294, 0.1606, 0.5328, 0.1602, 0.5361, 0.1602, 0.5361, 0.1606, 0.5328, 0.2126, 0.5339, 0.2121, 0.538, 0.2121, 0.538, 0.2126, 0.5339, 0.3381, 0.5374, 0.3378, 0.5425, 0.3378, 0.5425, 0.3381, 0.5374, 0.395, 0.5281, 0.3949, 0.5342, 0.3072, 0.5425, 0.3122, 0.5428, 0.3122, 0.6036, 0.3071, 0.6029, 0.553, 0.8616, 0.5578, 0.8602, 0.5575, 0.9002, 0.5527, 0.902, 0.6239, 0.5414, 0.6287, 0.5438, 0.6189, 0.6408, 0.6141, 0.6381, 0.6141, 0.6381, 0.6189, 0.6408, 0.6183, 0.6917, 0.6135, 0.6887, 0.5355, 0.8001, 0.547, 0.8002, 0.5464, 0.8621, 0.535, 0.862, 0.535, 0.862, 0.5464, 0.8621, 0.5461, 0.9027, 0.5347, 0.9025, 0.5347, 0.9025, 0.5461, 0.9027, 0.5369, 1.0, 0.5255, 0.9999, 0.5962, 0.637, 0.6076, 0.6371, 0.6069, 0.6875, 0.5955, 0.6874, 0.547, 0.8002, 0.565, 0.8, 0.553, 0.8616, 0.5464, 0.8621, 0.5464, 0.8621, 0.553, 0.8616, 0.5527, 0.902, 0.5461, 0.9027, 0.6174, 0.5405, 0.6239, 0.5414, 0.6141, 0.6381, 0.6076, 0.6371, 0.6076, 0.6371, 0.6141, 0.6381, 0.6135, 0.6887, 0.6069, 0.6875, 0.9166, 0.515, 0.9191, 0.5255, 0.841, 0.5276, 0.8381, 0.5129, 0.8381, 0.5129, 0.841, 0.5276, 0.789, 0.5277, 0.7835, 0.5088, 0.7835, 0.5088, 0.789, 0.5277, 0.6635, 0.5297, 0.6574, 0.5066, 0.6574, 0.5066, 0.6635, 0.5297, 0.6069, 0.5195, 0.6026, 0.4922, 0.511, 0.7964, 0.5206, 0.7992, 0.52, 0.8606, 0.5111, 0.8563, 0.841, 0.5276, 0.8418, 0.5345, 0.79, 0.5366, 0.789, 0.5277, 0.789, 0.5277, 0.79, 0.5366, 0.6642, 0.5405, 0.6635, 0.5297, 0.6635, 0.5297, 0.6642, 0.5405, 0.607, 0.5323, 0.6069, 0.5195, 0.6606, 0.5405, 0.672, 0.5406, 0.6607, 0.5618, 0.6493, 0.5618, 0.6493, 0.5618, 0.6607, 0.5618, 0.6596, 0.5887, 0.6482, 0.5886, 0.6482, 0.5886, 0.6596, 0.5887, 0.6594, 0.6072, 0.648, 0.6071, 1.0, 0.08561, 0.9901, 0.08816, 0.9808, 0.06657, 0.9895, 0.06412, 0.6972, 0.5659, 0.7028, 0.5726, 0.7037, 0.6066, 0.6849, 0.5928, 0.6849, 0.5928, 0.7037, 0.6066, 0.7017, 0.6195, 0.6849, 0.6118, 0.4666, 0.0289, 0.4673, 0.02643, 0.478, 0.04152, 0.477, 0.04463, 0.4408, 0.01372, 0.4414, 0.01163, 0.4673, 0.02643, 0.4666, 0.0289, 0.4205, 0.00225, 0.421, 0.0, 0.4414, 0.01163, 0.4408, 0.01372, 0.7086, 0.5888, 0.7151, 0.5884, 0.715, 0.607, 0.7084, 0.6074, 0.7095, 0.5621, 0.716, 0.5617, 0.7151, 0.5884, 0.7086, 0.5888, 0.7091, 0.5409, 0.7271, 0.5405, 0.716, 0.5617, 0.7095, 0.5621, 0.7038, 0.59, 0.7086, 0.5888, 0.7084, 0.6074, 0.7037, 0.6087, 0.7047, 0.5632, 0.7095, 0.5621, 0.7086, 0.5888, 0.7038, 0.59, 0.7044, 0.5422, 0.7091, 0.5409, 0.7095, 0.5621, 0.7047, 0.5632, 0.7265, 0.5885, 0.7415, 0.5895, 0.7414, 0.6082, 0.7264, 0.6071, 0.7274, 0.5617, 0.7424, 0.5627, 0.7415, 0.5895, 0.7265, 0.5885, 0.7385, 0.5405, 0.7536, 0.5416, 0.7424, 0.5627, 0.7274, 0.5617, 0.5354, 0.03186, 0.55, 0.07443, 0.5378, 0.08163, 0.531, 0.05259, 0.5661, 0.02034, 0.5773, 0.06621, 0.55, 0.07443, 0.5354, 0.03186, 0.5865, 0.01042, 0.5959, 0.04923, 0.5773, 0.06621, 0.5661, 0.02034, 0.5773, 0.06621, 0.5959, 0.04923, 0.5845, 0.0937, 0.55, 0.07443, 0.5773, 0.06621, 0.5845, 0.0937, 0.5378, 0.08163, 0.55, 0.07443, 0.5845, 0.0937, 0.7693, 0.6462, 0.7645, 0.6544, 0.7518, 0.6116, 0.7686, 0.6193, 0.4573, 0.06182, 0.4666, 0.0289, 0.477, 0.04463, 0.4551, 0.07225, 0.4356, 0.03327, 0.4408, 0.01372, 0.4666, 0.0289, 0.4573, 0.06182, 0.4168, 0.01923, 0.4205, 0.00225, 0.4408, 0.01372, 0.4356, 0.03327, 0.7415, 0.5895, 0.7517, 0.5926, 0.7518, 0.6116, 0.7414, 0.6082, 0.7424, 0.5627, 0.7639, 0.5658, 0.7517, 0.5926, 0.7415, 0.5895, 0.5378, 0.08163, 0.5291, 0.0828, 0.531, 0.05259, 0.7536, 0.5416, 0.7633, 0.5452, 0.7639, 0.5658, 0.7424, 0.5627, 0.753, 0.6603, 0.7264, 0.6625, 0.7264, 0.6071, 0.7414, 0.6082, 0.7085, 0.6615, 0.7039, 0.6589, 0.7037, 0.6087, 0.7084, 0.6074, 0.715, 0.6625, 0.7085, 0.6615, 0.7084, 0.6074, 0.715, 0.607, 0.4982, 0.08717, 0.4917, 0.08711, 0.477, 0.04463, 0.478, 0.04152, 0.7645, 0.6544, 0.753, 0.6603, 0.7414, 0.6082, 0.7518, 0.6116, 0.4917, 0.08711, 0.4443, 0.08722, 0.4551, 0.07225, 0.477, 0.04463, 0.7264, 0.6625, 0.715, 0.6625, 0.715, 0.607, 0.7264, 0.6071, 0.7271, 0.5405, 0.7385, 0.5405, 0.7274, 0.5617, 0.716, 0.5617, 0.716, 0.5617, 0.7274, 0.5617, 0.7265, 0.5885, 0.7151, 0.5884, 0.7151, 0.5884, 0.7265, 0.5885, 0.7264, 0.6071, 0.715, 0.607, 0.584, 0.0, 0.5865, 0.01042, 0.5661, 0.02034, 0.5637, 0.01107, 0.7639, 0.5658, 0.7694, 0.5724, 0.7703, 0.5991, 0.7517, 0.5926, 0.7517, 0.5926, 0.7703, 0.5991, 0.7686, 0.6193, 0.7518, 0.6116, 0.4757, 0.4933, 0.478, 0.4941, 0.4638, 0.5053, 0.4608, 0.5042, 0.49, 0.466, 0.492, 0.4666, 0.478, 0.4941, 0.4757, 0.4933, 0.5008, 0.4445, 0.503, 0.4451, 0.492, 0.4666, 0.49, 0.466, 0.6313, 0.7849, 0.6247, 0.7852, 0.6249, 0.7665, 0.6314, 0.7662, 0.6311, 0.8141, 0.6245, 0.8144, 0.6247, 0.7852, 0.6313, 0.7849, 0.632, 0.8372, 0.6139, 0.8374, 0.6245, 0.8144, 0.6311, 0.8141, 0.6361, 0.7841, 0.6313, 0.7849, 0.6314, 0.7662, 0.6363, 0.7653, 0.6359, 0.8133, 0.6311, 0.8141, 0.6313, 0.7849, 0.6361, 0.7841, 0.6368, 0.8362, 0.632, 0.8372, 0.6311, 0.8141, 0.6359, 0.8133, 0.6133, 0.785, 0.5983, 0.7841, 0.5985, 0.7654, 0.6135, 0.7663, 0.6131, 0.8142, 0.5981, 0.8134, 0.5983, 0.7841, 0.6133, 0.785, 0.6025, 0.8372, 0.5875, 0.8363, 0.5981, 0.8134, 0.6131, 0.8142, 0.5317, 0.4818, 0.5736, 0.4759, 0.5804, 0.4888, 0.5529, 0.496, 0.5224, 0.4588, 0.5658, 0.447, 0.5736, 0.4759, 0.5317, 0.4818, 0.513, 0.4372, 0.5497, 0.4273, 0.5658, 0.447, 0.5224, 0.4588, 0.5658, 0.447, 0.5497, 0.4273, 0.5918, 0.4394, 0.5736, 0.4759, 0.5658, 0.447, 0.5918, 0.4394, 0.5804, 0.4888, 0.5736, 0.4759, 0.5918, 0.4394, 0.5815, 0.498, 0.5814, 0.5139, 0.5423, 0.4996, 0.5529, 0.496, 0.4447, 0.4837, 0.4757, 0.4933, 0.4608, 0.5042, 0.435, 0.4816, 0.4717, 0.4608, 0.49, 0.466, 0.4757, 0.4933, 0.4447, 0.4837, 0.4851, 0.4411, 0.5008, 0.4445, 0.49, 0.466, 0.4717, 0.4608, 0.5983, 0.7841, 0.5883, 0.7816, 0.5883, 0.7628, 0.5985, 0.7654, 0.5981, 0.8134, 0.5768, 0.8107, 0.5883, 0.7816, 0.5983, 0.7841, 0.5804, 0.4888, 0.5815, 0.498, 0.5529, 0.496, 0.5875, 0.8363, 0.578, 0.8333, 0.5768, 0.8107, 0.5981, 0.8134, 0.5875, 0.7146, 0.614, 0.7121, 0.6135, 0.7663, 0.5985, 0.7654, 0.632, 0.7135, 0.6368, 0.7169, 0.6363, 0.7653, 0.6314, 0.7662, 0.6254, 0.7122, 0.632, 0.7135, 0.6314, 0.7662, 0.6249, 0.7665, 0.4206, 0.5267, 0.4206, 0.5197, 0.4608, 0.5042, 0.4638, 0.5053, 0.5765, 0.7222, 0.5875, 0.7146, 0.5985, 0.7654, 0.5883, 0.7628, 0.4206, 0.5197, 0.4207, 0.47, 0.435, 0.4816, 0.4608, 0.5042, 0.614, 0.7121, 0.6254, 0.7122, 0.6249, 0.7665, 0.6135, 0.7663, 0.6139, 0.8374, 0.6025, 0.8372, 0.6131, 0.8142, 0.6245, 0.8144, 0.6245, 0.8144, 0.6131, 0.8142, 0.6133, 0.785, 0.6247, 0.7852, 0.6247, 0.7852, 0.6133, 0.785, 0.6135, 0.7663, 0.6249, 0.7665, 0.5031, 0.4399, 0.513, 0.4372, 0.5224, 0.4588, 0.5136, 0.4614, 0.5768, 0.8107, 0.5717, 0.8054, 0.5699, 0.7827, 0.5883, 0.7816, 0.5883, 0.7816, 0.5699, 0.7827, 0.5721, 0.7566, 0.5883, 0.7628, 0.6593, 0.6627, 0.6743, 0.7428, 0.6629, 0.7427, 0.6479, 0.6626, 0.6743, 0.7428, 0.6671, 0.8277, 0.6557, 0.8276, 0.6629, 0.7427, 0.2488, 0.583, 0.2765, 0.5772, 0.2794, 0.5889, 0.2516, 0.5947, 0.09691, 0.6549, 0.09538, 0.6032, 0.1068, 0.603, 0.1083, 0.6547, 0.08247, 0.005043, 0.1783, 0.01811, 0.1783, 0.02502, 0.08245, 0.01195, 0.1783, 0.01811, 0.2709, 0.0156, 0.2709, 0.02251, 0.1783, 0.02502, 0.2709, 0.0156, 0.3094, 0.0261, 0.3094, 0.03323, 0.2709, 0.02251, 0.3094, 0.0261, 0.357, 0.009306, 0.357, 0.01621, 0.3094, 0.03323, 0.08246, 6.758e-05, 0.1783, 0.01314, 0.1783, 0.01811, 0.08247, 0.005043, 0.1783, 0.01314, 0.2709, 0.01063, 0.2709, 0.0156, 0.1783, 0.01811, 0.2709, 0.01063, 0.3094, 0.02112, 0.3094, 0.0261, 0.2709, 0.0156, 0.3094, 0.02112, 0.357, 0.004331, 0.357, 0.009306, 0.3094, 0.0261, 0.6479, 0.6626, 0.6629, 0.7427, 0.6565, 0.7417, 0.6414, 0.6616, 0.6629, 0.7427, 0.6557, 0.8276, 0.6492, 0.8266, 0.6565, 0.7417, 0.2516, 0.5947, 0.2794, 0.5889, 0.2824, 0.5951, 0.2547, 0.6009, 0.1083, 0.6547, 0.1068, 0.603, 0.1132, 0.6039, 0.1148, 0.6556, 0.08245, 0.01195, 0.1783, 0.02502, 0.1781, 0.07507, 0.08226, 0.06226, 0.1783, 0.02502, 0.2709, 0.02251, 0.2708, 0.07256, 0.1781, 0.07507, 0.2709, 0.02251, 0.3094, 0.03323, 0.3093, 0.08305, 0.2708, 0.07256, 0.3094, 0.03323, 0.357, 0.01621, 0.3568, 0.06626, 0.3093, 0.08305, 0.686, 0.6606, 0.6895, 0.7406, 0.6743, 0.7428, 0.6593, 0.6627, 0.6895, 0.7406, 0.6823, 0.8255, 0.6671, 0.8277, 0.6743, 0.7428, 0.2484, 0.5666, 0.2761, 0.5608, 0.2765, 0.5772, 0.2488, 0.583, 0.08177, 0.6574, 0.08023, 0.6057, 0.09538, 0.6032, 0.09691, 0.6549, 0.9217, 0.01155, 0.8258, 0.02391, 0.8257, 0.01239, 0.9216, 3.63e-05, 0.7011, 0.7346, 0.7037, 0.8196, 0.6823, 0.8255, 0.6895, 0.7406, 0.2522, 0.5425, 0.2824, 0.5468, 0.2761, 0.5608, 0.2484, 0.5666, 0.07031, 0.6637, 0.05889, 0.6122, 0.08023, 0.6057, 0.08177, 0.6574, 0.9217, 0.02738, 0.8258, 0.03973, 0.8258, 0.02391, 0.9217, 0.01155, 0.8258, 0.03973, 0.7332, 0.037, 0.7332, 0.02118, 0.8258, 0.02391, 0.7332, 0.037, 0.6946, 0.04732, 0.6946, 0.03157, 0.7332, 0.02118, 0.6946, 0.04732, 0.6472, 0.03029, 0.6472, 0.01447, 0.6946, 0.03157, 0.647, 0.1203, 0.6472, 0.03029, 0.6946, 0.04732, 0.6945, 0.134, 0.6945, 0.134, 0.6946, 0.04732, 0.7332, 0.037, 0.733, 0.1257, 0.733, 0.1257, 0.7332, 0.037, 0.8258, 0.03973, 0.8257, 0.1279, 0.8257, 0.1279, 0.8258, 0.03973, 0.9217, 0.02738, 0.9228, 0.03663, 0.9114, 0.08598, 0.7264, 0.6625, 0.7411, 0.7429, 0.7297, 0.7429, 0.715, 0.6625, 0.7411, 0.7429, 0.7337, 0.8281, 0.7223, 0.8281, 0.7297, 0.7429, 0.1768, 0.582, 0.2088, 0.5742, 0.2113, 0.586, 0.1793, 0.5938, 0.03799, 0.6552, 0.03638, 0.6034, 0.04778, 0.6032, 0.04939, 0.6549, 0.4982, 0.08717, 0.4861, 0.1888, 0.4795, 0.1887, 0.4917, 0.08711, 0.4861, 0.1888, 0.4883, 0.2865, 0.4817, 0.2864, 0.4795, 0.1887, 0.4883, 0.2865, 0.4784, 0.3272, 0.4717, 0.3273, 0.4817, 0.2864, 0.4784, 0.3272, 0.4942, 0.3774, 0.4877, 0.3774, 0.4717, 0.3273, 0.503, 0.0873, 0.4908, 0.1889, 0.4861, 0.1888, 0.4982, 0.08717, 0.4908, 0.1889, 0.4931, 0.2866, 0.4883, 0.2865, 0.4861, 0.1888, 0.4931, 0.2866, 0.4831, 0.3273, 0.4784, 0.3272, 0.4883, 0.2865, 0.4831, 0.3273, 0.499, 0.3776, 0.4942, 0.3774, 0.4784, 0.3272, 0.3071, 0.5425, 0.3071, 0.62, 0.3004, 0.6202, 0.3004, 0.5427, 0.7297, 0.7429, 0.7223, 0.8281, 0.7158, 0.8271, 0.7232, 0.7419, 0.1793, 0.5938, 0.2113, 0.586, 0.2141, 0.5925, 0.1821, 0.6003, 0.04939, 0.6549, 0.04778, 0.6032, 0.05427, 0.604, 0.05588, 0.6557, 0.4917, 0.08711, 0.4795, 0.1887, 0.4322, 0.1886, 0.4443, 0.08722, 0.4795, 0.1887, 0.4817, 0.2864, 0.4344, 0.2863, 0.4322, 0.1886, 0.4817, 0.2864, 0.4717, 0.3273, 0.4245, 0.3269, 0.4344, 0.2863, 0.4717, 0.3273, 0.4877, 0.3774, 0.4403, 0.3772, 0.4245, 0.3269, 0.753, 0.6603, 0.7563, 0.7407, 0.7411, 0.7429, 0.7264, 0.6625, 0.7563, 0.7407, 0.7489, 0.8259, 0.7337, 0.8281, 0.7411, 0.7429, 0.1765, 0.5659, 0.2085, 0.5581, 0.2088, 0.5742, 0.1768, 0.582, 0.02287, 0.6577, 0.02126, 0.6059, 0.03638, 0.6034, 0.03799, 0.6552, 0.514, 0.08281, 0.5257, 0.1842, 0.5147, 0.1843, 0.503, 0.08289, 0.7678, 0.7348, 0.7703, 0.82, 0.7489, 0.8259, 0.7563, 0.7407, 0.1799, 0.5425, 0.2141, 0.5449, 0.2085, 0.5581, 0.1765, 0.5659, 0.0115, 0.6639, 0.0, 0.6124, 0.02126, 0.6059, 0.02287, 0.6577, 0.5291, 0.0828, 0.5407, 0.1842, 0.5257, 0.1842, 0.514, 0.08281, 0.5407, 0.1842, 0.5382, 0.2822, 0.5231, 0.2822, 0.5257, 0.1842, 0.5382, 0.2822, 0.5479, 0.3229, 0.5328, 0.323, 0.5231, 0.2822, 0.5479, 0.3229, 0.5318, 0.3731, 0.5168, 0.3731, 0.5328, 0.323, 0.6169, 0.3732, 0.5318, 0.3731, 0.5479, 0.3229, 0.6299, 0.323, 0.6299, 0.323, 0.5479, 0.3229, 0.5382, 0.2822, 0.622, 0.2823, 0.622, 0.2823, 0.5382, 0.2822, 0.5407, 0.1842, 0.6242, 0.1843, 0.6242, 0.1843, 0.5407, 0.1842, 0.5291, 0.0828, 0.5378, 0.08163, 0.5845, 0.0937, 0.01777, 0.09147, 0.06271, 0.1545, 0.01537, 0.1544, 0.00223, 0.08713, 0.00223, 0.08713, 0.01537, 0.1544, 0.008794, 0.1544, 5.55e-05, 0.08662, 0.1178, 0.6533, 0.1181, 0.5986, 0.1231, 0.602, 0.1227, 0.6545, 0.1227, 0.6545, 0.1231, 0.602, 0.1297, 0.603, 0.1408, 0.6542, 0.1411, 0.6024, 0.1522, 0.6536, 0.1408, 0.6542, 0.1297, 0.603, 0.156, 0.5987, 0.1671, 0.6517, 0.1522, 0.6536, 0.1411, 0.6024, 0.1671, 0.6517, 0.156, 0.5987, 0.1765, 0.5895, 0.1765, 0.647, 0.9713, 0.1523, 0.9901, 0.08816, 1.0, 0.08561, 0.9863, 0.1523, 0.9534, 0.09808, 0.9901, 0.08816, 0.9713, 0.1523, 0.8863, 0.1522, 0.4205, 0.00225, 0.4168, 0.01923, 0.3568, 0.06626, 0.357, 0.01621, 0.421, 0.0, 0.4205, 0.00225, 0.357, 0.01621, 0.357, 0.009306, 0.1131, 0.5426, 0.1178, 0.5437, 0.1178, 0.6065, 0.1132, 0.6039, 0.09506, 0.5425, 0.1131, 0.5426, 0.1132, 0.6039, 0.1068, 0.603, 0.08367, 0.5427, 0.09506, 0.5425, 0.1068, 0.603, 0.09538, 0.6032, 0.06866, 0.544, 0.08367, 0.5427, 0.09538, 0.6032, 0.08023, 0.6057, 0.05897, 0.5477, 0.06866, 0.544, 0.08023, 0.6057, 0.05889, 0.6122, 0.5865, 0.01042, 0.584, 0.0, 0.6472, 0.01447, 0.6472, 0.03029, 0.5959, 0.04923, 0.5865, 0.01042, 0.6472, 0.03029, 0.647, 0.1203, 0.5008, 0.4445, 0.4851, 0.4411, 0.4403, 0.3772, 0.4877, 0.3774, 0.503, 0.4451, 0.5008, 0.4445, 0.4877, 0.3774, 0.4942, 0.3774, 0.05413, 0.5425, 0.05889, 0.5436, 0.05889, 0.6065, 0.05427, 0.604, 0.0361, 0.5425, 0.05413, 0.5425, 0.05427, 0.604, 0.04778, 0.6032, 0.0247, 0.5427, 0.0361, 0.5425, 0.04778, 0.6032, 0.03638, 0.6034, 0.009699, 0.5441, 0.0247, 0.5427, 0.03638, 0.6034, 0.02126, 0.6059, 4.008e-05, 0.5478, 0.009699, 0.5441, 0.02126, 0.6059, 0.0, 0.6124, 0.513, 0.4372, 0.5031, 0.4399, 0.5168, 0.3731, 0.5318, 0.3731, 0.5497, 0.4273, 0.513, 0.4372, 0.5318, 0.3731, 0.6169, 0.3732, 0.395, 0.5281, 0.3958, 0.485, 0.4207, 0.47, 0.4206, 0.5197, 0.3949, 0.5342, 0.395, 0.5281, 0.4206, 0.5197, 0.4206, 0.5267, 0.3126, 0.5425, 0.3177, 0.5449, 0.3177, 0.5693, 0.3122, 0.5672, 0.6069, 0.6875, 0.6135, 0.6887, 0.632, 0.7135, 0.6254, 0.7122, 0.5955, 0.6874, 0.6069, 0.6875, 0.6254, 0.7122, 0.614, 0.7121, 0.5805, 0.6898, 0.5955, 0.6874, 0.614, 0.7121, 0.5875, 0.7146, 0.6069, 0.5195, 0.607, 0.5323, 0.5814, 0.5256, 0.5814, 0.5139, 0.6026, 0.4922, 0.6069, 0.5195, 0.5814, 0.5139, 0.5815, 0.498, 0.6024, 0.4459, 0.6026, 0.4922, 0.5815, 0.498, 0.5804, 0.4888, 0.5918, 0.4394, 0.9114, 0.08598, 0.9534, 0.09808, 0.8863, 0.1522, 0.8732, 0.2024, 0.8811, 0.2431, 0.879, 0.341, 0.9187, 0.4317, 0.9073, 0.4762, 0.831, 0.4722, 0.7746, 0.4662, 0.6521, 0.4621, 0.6024, 0.4459, 0.5918, 0.4394, 0.5497, 0.4273, 0.6169, 0.3732, 0.6299, 0.323, 0.622, 0.2823, 0.6242, 0.1843, 0.5845, 0.0937, 0.5959, 0.04923, 0.647, 0.1203, 0.6945, 0.134, 0.733, 0.1257, 0.8257, 0.1279])
me_cube.materials.append(mat_material_floor_grass)
me_cube.use_remesh_preserve_volume = False
me_cube.use_remesh_preserve_attributes = False
me_cube.use_mirror_vertex_groups = False
me_cube.update()
me_cube_003 = bpy.data.meshes.new('Cube.003')
me_cube_003.from_pydata([(2.071, -1.781, 3.197), (2.251, -1.8, 2.624), (1.094, 2.413, -0.08113), (-0.4289, 2.413, -0.08113), (-0.4289, 1.856, 4.013), (1.094, 1.856, 4.013), (-0.5584, 2.738, -0.1239), (-0.6808, 2.038, 4.013), (-0.4241, 2.893, -0.1085), (-0.281, 2.042, 4.0), (0.9904, 1.976, 4.0), (1.103, 2.828, -0.1085), (1.278, 1.959, 4.013), (1.22, 2.628, -0.1239), (2.542, -2.13, 1.715), (2.729, -2.338, 0.8418), (2.872, -2.539, 0.002619), (2.021, -1.764, 4.013), (-0.4175, 1.831, 3.401), (-0.3883, 1.975, 2.423), (-0.4262, 2.132, 1.659), (-0.4196, 2.251, 0.5905), (1.023, 1.832, 3.41), (1.091, 1.947, 2.534), (1.065, 2.137, 1.685), (1.093, 2.279, 0.8545), (-0.4708, 2.039, 3.394), (-0.4513, 2.303, 2.376), (-0.4107, 2.459, 1.616), (-0.4932, 2.577, 0.5479), (-0.393, 2.066, 3.378), (-0.3874, 2.276, 2.676), (-0.492, 2.561, 1.377), (-0.4828, 2.707, 0.5569), (1.011, 2.002, 3.387), (1.089, 2.172, 2.76), (1.111, 2.5, 1.403), (1.154, 2.661, 0.8218), (1.124, 1.961, 3.4), (1.168, 2.172, 2.497), (1.136, 2.404, 1.529), (1.141, 2.526, 0.8119), (-1.094, -1.856, 4.013), (0.4289, -1.856, 4.013), (0.4289, -2.413, -0.08113), (-1.094, -2.413, -0.08113), (-2.251, 1.8, 2.624), (-2.071, 1.781, 3.197), (2.056, 1.724, 4.013), (2.953, 2.445, 0.002618), (2.732, 2.334, 0.8417), (2.498, 2.182, 1.715), (2.126, 1.945, 2.624), (2.08, 1.77, 3.197), (2.526, -0.8671, 0.8119), (2.404, -0.8618, 1.529), (2.413, -0.8196, -0.08113), (2.413, 0.4289, -0.08113), (1.856, 0.4289, 4.013), (1.856, -0.8196, 4.013), (2.738, 0.5584, -0.1239), (2.038, 0.6808, 4.013), (2.893, 0.4241, -0.1085), (2.042, 0.281, 4.0), (1.976, -0.7164, 4.0), (2.828, -0.8285, -0.1085), (1.959, -1.004, 4.013), (2.659, -0.9081, -0.1239), (2.172, -0.8937, 2.497), (1.961, -0.8497, 3.4), (1.831, 0.4175, 3.401), (1.975, 0.3883, 2.423), (2.132, 0.4262, 1.659), (2.251, 0.4196, 0.5905), (1.832, -0.7486, 3.41), (1.947, -0.8173, 2.534), (2.137, -0.7906, 1.685), (2.279, -0.8189, 0.8545), (2.039, 0.4708, 3.394), (2.303, 0.4513, 2.376), (2.459, 0.4107, 1.616), (2.577, 0.4932, 0.5479), (2.066, 0.393, 3.378), (2.276, 0.3874, 2.676), (2.561, 0.492, 1.377), (2.707, 0.4828, 0.5569), (2.002, -0.7368, 3.387), (2.172, -0.8145, 2.76), (2.5, -0.8369, 1.403), (2.661, -0.8799, 0.8218), (0.9846, -1.905, 4.013), (0.7766, -1.938, 3.394), (0.6542, -2.738, -0.1239), (0.7766, -2.038, 4.013), (0.4241, -2.893, -0.1085), (0.281, -2.042, 4.0), (-0.9904, -1.976, 4.0), (-1.103, -2.828, -0.1085), (-1.278, -1.959, 4.013), (-1.22, -2.628, -0.1239), (-2.542, 2.13, 1.715), (-2.729, 2.338, 0.8418), (-2.872, 2.539, 0.002619), (-2.021, 1.764, 4.013), (0.4175, -1.831, 3.401), (0.3883, -1.975, 2.423), (0.4262, -2.132, 1.659), (0.4196, -2.251, 0.5905), (-1.023, -1.832, 3.41), (-1.091, -1.947, 2.534), (-1.065, -2.137, 1.685), (-1.093, -2.279, 0.8545), (0.5665, -2.039, 3.394), (0.547, -2.303, 2.376), (0.5064, -2.459, 1.616), (0.5889, -2.577, 0.5479), (0.393, -2.066, 3.378), (0.3874, -2.276, 2.676), (0.492, -2.561, 1.377), (0.4828, -2.707, 0.5569), (-1.011, -2.002, 3.387), (-1.089, -2.172, 2.76), (-1.111, -2.5, 1.403), (-1.154, -2.661, 0.8218), (-1.124, -1.961, 3.4), (-1.168, -2.172, 2.497), (-1.136, -2.404, 1.529), (-1.141, -2.526, 0.8119), (-2.056, -1.724, 4.013), (-2.953, -2.445, 0.002618), (-2.732, -2.334, 0.8417), (-2.498, -2.182, 1.715), (-2.126, -1.945, 2.624), (-2.08, -1.77, 3.197), (-2.526, 0.8671, 0.8119), (-2.404, 0.8618, 1.529), (-2.413, 0.8196, -0.08113), (-2.413, -0.4289, -0.08113), (-1.856, -0.4289, 4.013), (-1.856, 0.8196, 4.013), (-2.738, -0.5584, -0.1239), (-2.038, -0.6808, 4.013), (-2.893, -0.4241, -0.1085), (-2.042, -0.281, 4.0), (-1.976, 0.7164, 4.0), (-2.828, 0.8285, -0.1085), (-1.959, 1.004, 4.013), (-2.659, 0.9081, -0.1239), (-2.172, 0.8937, 2.497), (-1.961, 0.8497, 3.4), (-1.831, -0.4175, 3.401), (-1.975, -0.3883, 2.423), (-2.132, -0.4262, 1.659), (-2.251, -0.4196, 0.5905), (-1.832, 0.7486, 3.41), (-1.947, 0.8173, 2.534), (-2.137, 0.7906, 1.685), (-2.279, 0.8189, 0.8545), (-2.039, -0.4708, 3.394), (-2.303, -0.4513, 2.376), (-2.459, -0.4107, 1.616), (-2.577, -0.4932, 0.5479), (-2.066, -0.393, 3.378), (-2.276, -0.3874, 2.676), (-2.561, -0.492, 1.377), (-2.707, -0.4828, 0.5569), (-2.002, 0.7368, 3.387), (-2.172, 0.8145, 2.76), (-2.5, 0.8369, 1.403), (-2.661, 0.8799, 0.8218), (-0.9846, 1.905, 4.013), (-0.7766, 1.938, 3.394)], [], [(26, 7, 4, 18), (34, 10, 5, 22), (108, 42, 98, 124), (18, 4, 9, 30), (30, 9, 10, 34), (22, 5, 12, 38), (2, 25, 41, 13), (25, 24, 40, 41), (24, 23, 39, 40), (23, 22, 38, 39), (8, 33, 37, 11), (33, 32, 36, 37), (32, 31, 35, 36), (31, 30, 34, 35), (3, 21, 33, 8), (21, 20, 32, 33), (20, 19, 31, 32), (19, 18, 30, 31), (120, 96, 42, 108), (104, 43, 95, 116), (116, 95, 96, 120), (45, 111, 127, 99), (11, 37, 25, 2), (37, 36, 24, 25), (36, 35, 23, 24), (35, 34, 22, 23), (6, 29, 21, 3), (29, 28, 20, 21), (28, 27, 19, 20), (27, 26, 18, 19), (15, 115, 92, 16), (91, 112, 113, 1, 0), (1, 113, 114, 14), (0, 17, 90, 91), (39, 38, 53, 52), (40, 39, 52, 51), (41, 40, 51, 50), (13, 41, 50, 49), (38, 12, 48, 53), (69, 66, 17, 0), (78, 61, 58, 70), (86, 64, 59, 74), (53, 48, 61, 78), (70, 58, 63, 82), (82, 63, 64, 86), (74, 59, 66, 69), (56, 77, 54, 67), (77, 76, 55, 54), (76, 75, 68, 55), (75, 74, 69, 68), (62, 85, 89, 65), (85, 84, 88, 89), (84, 83, 87, 88), (83, 82, 86, 87), (57, 73, 85, 62), (73, 72, 84, 85), (72, 71, 83, 84), (71, 70, 82, 83), (49, 50, 81, 60), (50, 51, 80, 81), (51, 52, 79, 80), (52, 53, 78, 79), (65, 89, 77, 56), (89, 88, 76, 77), (88, 87, 75, 76), (87, 86, 74, 75), (60, 81, 73, 57), (81, 80, 72, 73), (80, 79, 71, 72), (79, 78, 70, 71), (67, 54, 15, 16), (54, 55, 14, 15), (55, 68, 1, 14), (68, 69, 0, 1), (112, 93, 43, 104), (111, 110, 126, 127), (110, 109, 125, 126), (109, 108, 124, 125), (94, 119, 123, 97), (119, 118, 122, 123), (118, 117, 121, 122), (117, 116, 120, 121), (44, 107, 119, 94), (107, 106, 118, 119), (106, 105, 117, 118), (105, 104, 116, 117), (97, 123, 111, 45), (123, 122, 110, 111), (122, 121, 109, 110), (121, 120, 108, 109), (92, 115, 107, 44), (115, 114, 106, 107), (114, 113, 105, 106), (113, 112, 104, 105), (6, 102, 101, 29), (27, 46, 47, 171, 26), (28, 100, 46, 27), (47, 103, 170, 171), (125, 124, 133, 132), (126, 125, 132, 131), (127, 126, 131, 130), (99, 127, 130, 129), (124, 98, 128, 133), (149, 146, 103, 47), (158, 141, 138, 150), (166, 144, 139, 154), (133, 128, 141, 158), (150, 138, 143, 162), (162, 143, 144, 166), (154, 139, 146, 149), (136, 157, 134, 147), (157, 156, 135, 134), (156, 155, 148, 135), (155, 154, 149, 148), (142, 165, 169, 145), (165, 164, 168, 169), (164, 163, 167, 168), (163, 162, 166, 167), (137, 153, 165, 142), (153, 152, 164, 165), (152, 151, 163, 164), (151, 150, 162, 163), (129, 130, 161, 140), (130, 131, 160, 161), (131, 132, 159, 160), (132, 133, 158, 159), (145, 169, 157, 136), (169, 168, 156, 157), (168, 167, 155, 156), (167, 166, 154, 155), (140, 161, 153, 137), (161, 160, 152, 153), (160, 159, 151, 152), (159, 158, 150, 151), (147, 134, 101, 102), (134, 135, 100, 101), (135, 148, 46, 100), (148, 149, 47, 46), (26, 171, 170, 7), (14, 114, 115, 15), (29, 101, 100, 28)])
_uv = me_cube_003.uv_layers.new(name='UVMap')
_uv.uv.foreach_set('vector', [0.6531, 0.3672, 0.6583, 0.3951, 0.647, 0.3951, 0.6465, 0.3677, 0.5868, 0.3671, 0.5876, 0.3945, 0.5788, 0.3951, 0.582, 0.3681, 0.582, 0.3681, 0.5788, 0.3951, 0.5706, 0.3951, 0.5775, 0.3676, 0.6465, 0.3677, 0.647, 0.3951, 0.6339, 0.3945, 0.6382, 0.3667, 0.6507, 0.7115, 0.6455, 0.7448, 0.5901, 0.7448, 0.5892, 0.712, 0.582, 0.3681, 0.5788, 0.3951, 0.5706, 0.3951, 0.5775, 0.3676, 0.5788, 0.2117, 0.5788, 0.2536, 0.5767, 0.2517, 0.5748, 0.2098, 0.5788, 0.2536, 0.5801, 0.2908, 0.5769, 0.2838, 0.5767, 0.2517, 0.5801, 0.2908, 0.5789, 0.3288, 0.5755, 0.3272, 0.5769, 0.2838, 0.5789, 0.3288, 0.582, 0.3681, 0.5775, 0.3676, 0.5755, 0.3272, 0.654, 0.4096, 0.6567, 0.4452, 0.5845, 0.4594, 0.5869, 0.4096, 0.6567, 0.4569, 0.6572, 0.5008, 0.5865, 0.5023, 0.5845, 0.4711, 0.6552, 0.5282, 0.6504, 0.5978, 0.5856, 0.6022, 0.5846, 0.5296, 0.6504, 0.6212, 0.6507, 0.6588, 0.5892, 0.6592, 0.5856, 0.6257, 0.647, 0.2117, 0.6466, 0.2418, 0.6417, 0.2403, 0.6394, 0.2105, 0.6466, 0.2418, 0.6469, 0.2897, 0.642, 0.277, 0.6417, 0.2403, 0.6469, 0.2897, 0.6452, 0.3239, 0.638, 0.3352, 0.642, 0.277, 0.6452, 0.3239, 0.6465, 0.3677, 0.6382, 0.3667, 0.638, 0.3352, 0.5868, 0.3671, 0.5876, 0.3945, 0.5788, 0.3951, 0.582, 0.3681, 0.6465, 0.3677, 0.647, 0.3951, 0.6339, 0.3945, 0.6382, 0.3667, 0.6507, 0.7115, 0.6455, 0.7448, 0.5901, 0.7448, 0.5892, 0.712, 0.5788, 0.2117, 0.5788, 0.2536, 0.5767, 0.2517, 0.5748, 0.2098, 0.5833, 0.2105, 0.5813, 0.2522, 0.5788, 0.2536, 0.5788, 0.2117, 0.5813, 0.2522, 0.583, 0.2782, 0.5801, 0.2908, 0.5788, 0.2536, 0.583, 0.2782, 0.5838, 0.339, 0.5789, 0.3288, 0.5801, 0.2908, 0.5838, 0.339, 0.5868, 0.3671, 0.582, 0.3681, 0.5789, 0.3288, 0.6528, 0.2098, 0.6499, 0.2399, 0.6466, 0.2418, 0.647, 0.2117, 0.6499, 0.2399, 0.6496, 0.2878, 0.6469, 0.2897, 0.6466, 0.2418, 0.6496, 0.2878, 0.6509, 0.322, 0.6452, 0.3239, 0.6469, 0.2897, 0.6509, 0.322, 0.6531, 0.3672, 0.6465, 0.3677, 0.6452, 0.3239, 0.7386, 0.479, 0.6311, 0.5209, 0.6622, 0.4361, 0.7415, 0.4361, 0.6315, 0.6783, 0.6292, 0.633, 0.6579, 0.6327, 0.7368, 0.6304, 0.7319, 0.6769, 0.7368, 0.607, 0.628, 0.5988, 0.6565, 0.5683, 0.7367, 0.5635, 0.7319, 0.7297, 0.7326, 0.7728, 0.6668, 0.7728, 0.6607, 0.7395, 0.5698, 0.6253, 0.5721, 0.6736, 0.5278, 0.6637, 0.525, 0.6178, 0.5715, 0.55, 0.5698, 0.6018, 0.525, 0.5943, 0.5252, 0.5442, 0.5732, 0.4843, 0.5734, 0.5226, 0.5271, 0.5168, 0.5267, 0.4789, 0.571, 0.4224, 0.5732, 0.4725, 0.5267, 0.4672, 0.5256, 0.4224, 0.5721, 0.7263, 0.5639, 0.7592, 0.5282, 0.7592, 0.5278, 0.7165, 0.5721, 0.7263, 0.5639, 0.7592, 0.5282, 0.7592, 0.5278, 0.7165, 0.6531, 0.3672, 0.6583, 0.3951, 0.647, 0.3951, 0.6465, 0.3677, 0.5868, 0.3671, 0.5876, 0.3945, 0.5788, 0.3951, 0.582, 0.3681, 0.7319, 0.7297, 0.7326, 0.7728, 0.6668, 0.7728, 0.6607, 0.7395, 0.6465, 0.3677, 0.647, 0.3951, 0.6339, 0.3945, 0.6382, 0.3667, 0.6507, 0.7115, 0.6455, 0.7448, 0.5901, 0.7448, 0.5892, 0.712, 0.582, 0.3681, 0.5788, 0.3951, 0.5706, 0.3951, 0.5775, 0.3676, 0.5788, 0.2117, 0.5788, 0.2536, 0.5767, 0.2517, 0.5748, 0.2098, 0.5788, 0.2536, 0.5801, 0.2908, 0.5769, 0.2838, 0.5767, 0.2517, 0.5801, 0.2908, 0.5789, 0.3288, 0.5755, 0.3272, 0.5769, 0.2838, 0.5789, 0.3288, 0.582, 0.3681, 0.5775, 0.3676, 0.5755, 0.3272, 0.654, 0.4096, 0.6567, 0.4452, 0.5845, 0.4594, 0.5869, 0.4096, 0.6567, 0.4569, 0.6572, 0.5008, 0.5865, 0.5023, 0.5845, 0.4711, 0.6552, 0.5282, 0.6504, 0.5978, 0.5856, 0.6022, 0.5846, 0.5296, 0.6504, 0.6212, 0.6507, 0.6588, 0.5892, 0.6592, 0.5856, 0.6257, 0.647, 0.2117, 0.6466, 0.2418, 0.6417, 0.2403, 0.6394, 0.2105, 0.6466, 0.2418, 0.6469, 0.2897, 0.642, 0.277, 0.6417, 0.2403, 0.6469, 0.2897, 0.6452, 0.3239, 0.638, 0.3352, 0.642, 0.277, 0.6452, 0.3239, 0.6465, 0.3677, 0.6382, 0.3667, 0.638, 0.3352, 0.7415, 0.4361, 0.7386, 0.479, 0.6587, 0.4721, 0.6622, 0.4361, 0.7386, 0.4907, 0.7386, 0.5361, 0.6584, 0.541, 0.6587, 0.4838, 0.7367, 0.5635, 0.7368, 0.607, 0.6579, 0.6092, 0.6565, 0.5683, 0.7368, 0.6304, 0.7319, 0.6769, 0.6607, 0.6868, 0.6579, 0.6327, 0.5833, 0.2105, 0.5813, 0.2522, 0.5788, 0.2536, 0.5788, 0.2117, 0.5813, 0.2522, 0.583, 0.2782, 0.5801, 0.2908, 0.5788, 0.2536, 0.583, 0.2782, 0.5838, 0.339, 0.5789, 0.3288, 0.5801, 0.2908, 0.5838, 0.339, 0.5868, 0.3671, 0.582, 0.3681, 0.5789, 0.3288, 0.6528, 0.2098, 0.6499, 0.2399, 0.6466, 0.2418, 0.647, 0.2117, 0.6499, 0.2399, 0.6496, 0.2878, 0.6469, 0.2897, 0.6466, 0.2418, 0.6496, 0.2878, 0.6509, 0.322, 0.6452, 0.3239, 0.6469, 0.2897, 0.6509, 0.322, 0.6531, 0.3672, 0.6465, 0.3677, 0.6452, 0.3239, 0.571, 0.4224, 0.5732, 0.4725, 0.5267, 0.4672, 0.5256, 0.4224, 0.5732, 0.4843, 0.5734, 0.5226, 0.5271, 0.5168, 0.5267, 0.4789, 0.5715, 0.55, 0.5698, 0.6018, 0.525, 0.5943, 0.5252, 0.5442, 0.5698, 0.6253, 0.5721, 0.6736, 0.5278, 0.6637, 0.525, 0.6178, 0.6531, 0.3672, 0.6583, 0.3951, 0.647, 0.3951, 0.6465, 0.3677, 0.5788, 0.2536, 0.5801, 0.2908, 0.5769, 0.2838, 0.5767, 0.2517, 0.5801, 0.2908, 0.5789, 0.3288, 0.5755, 0.3272, 0.5769, 0.2838, 0.5789, 0.3288, 0.582, 0.3681, 0.5775, 0.3676, 0.5755, 0.3272, 0.654, 0.4096, 0.6567, 0.4452, 0.5845, 0.4594, 0.5869, 0.4096, 0.6567, 0.4569, 0.6572, 0.5008, 0.5865, 0.5023, 0.5845, 0.4711, 0.6552, 0.5282, 0.6504, 0.5978, 0.5856, 0.6022, 0.5846, 0.5296, 0.6504, 0.6212, 0.6507, 0.6588, 0.5892, 0.6592, 0.5856, 0.6257, 0.647, 0.2117, 0.6466, 0.2418, 0.6417, 0.2403, 0.6394, 0.2105, 0.6466, 0.2418, 0.6469, 0.2897, 0.642, 0.277, 0.6417, 0.2403, 0.6469, 0.2897, 0.6452, 0.3239, 0.638, 0.3352, 0.642, 0.277, 0.6452, 0.3239, 0.6465, 0.3677, 0.6382, 0.3667, 0.638, 0.3352, 0.5833, 0.2105, 0.5813, 0.2522, 0.5788, 0.2536, 0.5788, 0.2117, 0.5813, 0.2522, 0.583, 0.2782, 0.5801, 0.2908, 0.5788, 0.2536, 0.583, 0.2782, 0.5838, 0.339, 0.5789, 0.3288, 0.5801, 0.2908, 0.5838, 0.339, 0.5868, 0.3671, 0.582, 0.3681, 0.5789, 0.3288, 0.6528, 0.2098, 0.6499, 0.2399, 0.6466, 0.2418, 0.647, 0.2117, 0.6499, 0.2399, 0.6496, 0.2878, 0.6469, 0.2897, 0.6466, 0.2418, 0.6496, 0.2878, 0.6509, 0.322, 0.6452, 0.3239, 0.6469, 0.2897, 0.6509, 0.322, 0.6531, 0.3672, 0.6465, 0.3677, 0.6452, 0.3239, 0.6622, 0.4361, 0.7415, 0.4361, 0.7386, 0.479, 0.6419, 0.5208, 0.6579, 0.6327, 0.7368, 0.6304, 0.7319, 0.6769, 0.6422, 0.6782, 0.6399, 0.6329, 0.6565, 0.5683, 0.7367, 0.5635, 0.7368, 0.607, 0.6387, 0.5987, 0.7319, 0.7297, 0.7326, 0.7728, 0.6668, 0.7728, 0.6607, 0.7395, 0.5698, 0.6253, 0.5721, 0.6736, 0.5278, 0.6637, 0.525, 0.6178, 0.5715, 0.55, 0.5698, 0.6018, 0.525, 0.5943, 0.5252, 0.5442, 0.5732, 0.4843, 0.5734, 0.5226, 0.5271, 0.5168, 0.5267, 0.4789, 0.571, 0.4224, 0.5732, 0.4725, 0.5267, 0.4672, 0.5256, 0.4224, 0.5721, 0.7263, 0.5639, 0.7592, 0.5282, 0.7592, 0.5278, 0.7165, 0.5721, 0.7263, 0.5639, 0.7592, 0.5282, 0.7592, 0.5278, 0.7165, 0.6531, 0.3672, 0.6583, 0.3951, 0.647, 0.3951, 0.6465, 0.3677, 0.5868, 0.3671, 0.5876, 0.3945, 0.5788, 0.3951, 0.582, 0.3681, 0.7319, 0.7297, 0.7326, 0.7728, 0.6668, 0.7728, 0.6607, 0.7395, 0.6465, 0.3677, 0.647, 0.3951, 0.6339, 0.3945, 0.6382, 0.3667, 0.6507, 0.7115, 0.6455, 0.7448, 0.5901, 0.7448, 0.5892, 0.712, 0.582, 0.3681, 0.5788, 0.3951, 0.5706, 0.3951, 0.5775, 0.3676, 0.5788, 0.2117, 0.5788, 0.2536, 0.5767, 0.2517, 0.5748, 0.2098, 0.5788, 0.2536, 0.5801, 0.2908, 0.5769, 0.2838, 0.5767, 0.2517, 0.5801, 0.2908, 0.5789, 0.3288, 0.5755, 0.3272, 0.5769, 0.2838, 0.5789, 0.3288, 0.582, 0.3681, 0.5775, 0.3676, 0.5755, 0.3272, 0.654, 0.4096, 0.6567, 0.4452, 0.5845, 0.4594, 0.5869, 0.4096, 0.6567, 0.4569, 0.6572, 0.5008, 0.5865, 0.5023, 0.5845, 0.4711, 0.6552, 0.5282, 0.6504, 0.5978, 0.5856, 0.6022, 0.5846, 0.5296, 0.6504, 0.6212, 0.6507, 0.6588, 0.5892, 0.6592, 0.5856, 0.6257, 0.647, 0.2117, 0.6466, 0.2418, 0.6417, 0.2403, 0.6394, 0.2105, 0.6466, 0.2418, 0.6469, 0.2897, 0.642, 0.277, 0.6417, 0.2403, 0.6469, 0.2897, 0.6452, 0.3239, 0.638, 0.3352, 0.642, 0.277, 0.6452, 0.3239, 0.6465, 0.3677, 0.6382, 0.3667, 0.638, 0.3352, 0.7415, 0.4361, 0.7386, 0.479, 0.6587, 0.4721, 0.6622, 0.4361, 0.7386, 0.4907, 0.7386, 0.5361, 0.6584, 0.541, 0.6587, 0.4838, 0.7367, 0.5635, 0.7368, 0.607, 0.6579, 0.6092, 0.6565, 0.5683, 0.7368, 0.6304, 0.7319, 0.6769, 0.6607, 0.6868, 0.6579, 0.6327, 0.5833, 0.2105, 0.5813, 0.2522, 0.5788, 0.2536, 0.5788, 0.2117, 0.5813, 0.2522, 0.583, 0.2782, 0.5801, 0.2908, 0.5788, 0.2536, 0.583, 0.2782, 0.5838, 0.339, 0.5789, 0.3288, 0.5801, 0.2908, 0.5838, 0.339, 0.5868, 0.3671, 0.582, 0.3681, 0.5789, 0.3288, 0.6528, 0.2098, 0.6499, 0.2399, 0.6466, 0.2418, 0.647, 0.2117, 0.6499, 0.2399, 0.6496, 0.2878, 0.6469, 0.2897, 0.6466, 0.2418, 0.6496, 0.2878, 0.6509, 0.322, 0.6452, 0.3239, 0.6469, 0.2897, 0.6509, 0.322, 0.6531, 0.3672, 0.6465, 0.3677, 0.6452, 0.3239, 0.571, 0.4224, 0.5732, 0.4725, 0.5267, 0.4672, 0.5256, 0.4224, 0.5732, 0.4843, 0.5734, 0.5226, 0.5271, 0.5168, 0.5267, 0.4789, 0.5715, 0.55, 0.5698, 0.6018, 0.525, 0.5943, 0.5252, 0.5442, 0.5698, 0.6253, 0.5721, 0.6736, 0.5278, 0.6637, 0.525, 0.6178, 0.6607, 0.7395, 0.6668, 0.7728, 0.6583, 0.3951, 0.6531, 0.3672, 0.7386, 0.5361, 0.6282, 0.551, 0.6587, 0.4838, 0.7386, 0.4907, 0.6587, 0.4838, 0.7386, 0.4907, 0.7386, 0.5361, 0.6389, 0.5509])
me_cube_003.materials.append(mat_material_001)
me_cube_003.use_remesh_preserve_volume = False
me_cube_003.use_remesh_preserve_attributes = False
me_cube_003.use_mirror_vertex_groups = False
me_cube_003.update()

# ---- objects
ob_mesh_top_grass = bpy.data.objects.new('mesh-top-grass', me_cube)
ob_mesh_rocks = bpy.data.objects.new('mesh-rocks', me_cube_003)

# ---- transforms, parenting, visibility, modifiers, constraints
ob_mesh_top_grass.location = (0.0, 0.0, 0.0)
ob_mesh_top_grass.scale = (0.6495, 0.6495, 0.6495)
ob_mesh_top_grass.lock_rotations_4d = False
ob_mesh_top_grass.empty_display_type = 'ARROWS'
ob_mesh_top_grass.lineart.crease_threshold = 0.0
ob_mesh_rocks.location = (0.0, 0.0, 0.0)
ob_mesh_rocks.scale = (0.6476, 0.6494, 0.2866)
ob_mesh_rocks.lineart.crease_threshold = 0.0

# ---- collection membership
col_collection.objects.link(ob_mesh_top_grass)
col_collection.objects.link(ob_mesh_rocks)

# ---- scene / render settings (as saved in the file)
scene.frame_start = 1; scene.frame_end = 250; scene.frame_set(1)
scene.render.engine = 'BLENDER_EEVEE_NEXT'
scene.cycles.use_denoising = False
scene.cycles.samples = 128
scene.cycles.sampling_pattern = 'TABULATED_SOBOL'
scene.cycles.use_adaptive_sampling = False
scene.cycles.use_light_tree = False
scene.view_settings.view_transform = 'Filmic'
bpy.context.view_layer.update()

# ---- added for rendering (the .blend has no active camera and no usable light): camera, sun
cam_auto = bpy.data.cameras.new('AutoCamera')
cam_auto.lens = 50.0
cam_auto.sensor_width = 36.0
cam_auto.clip_end = 1000.0
ob_auto_camera = bpy.data.objects.new('AutoCamera', cam_auto)
scene.collection.objects.link(ob_auto_camera)
ob_auto_camera.location = (5.1067, -6.12804, 4.70404)
ob_auto_camera.rotation_euler = (1.09748, -7.21219e-08, 0.694738)
scene.camera = ob_auto_camera
light_auto_sun = bpy.data.lights.new('AutoSun', 'SUN')
light_auto_sun.energy = 3.0
light_auto_sun.angle = 0.0523599
ob_auto_sun = bpy.data.objects.new('AutoSun', light_auto_sun)
scene.collection.objects.link(ob_auto_sun)
ob_auto_sun.rotation_euler = (0.872665, 0.174533, 0.523599)
bpy.context.view_layer.update()
